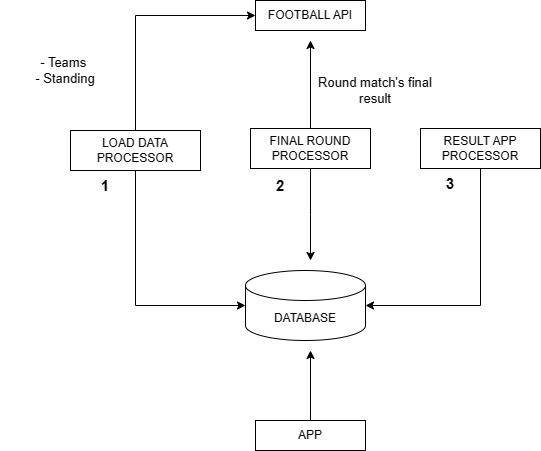

The diagram above was exported from draw.io. Its source (the exported page's mxGraphModel, read from the mxfile embedded in the PNG):
<mxGraphModel dx="872" dy="481" grid="1" gridSize="10" guides="1" tooltips="1" connect="1" arrows="1" fold="1" page="1" pageScale="1" pageWidth="827" pageHeight="1169" math="0" shadow="0">
  <root>
    <mxCell id="0" />
    <mxCell id="1" parent="0" />
    <mxCell id="2" style="edgeStyle=orthogonalEdgeStyle;rounded=0;orthogonalLoop=1;jettySize=auto;html=1;" edge="1" source="3" parent="1">
      <mxGeometry relative="1" as="geometry">
        <mxPoint x="430" y="400" as="targetPoint" />
      </mxGeometry>
    </mxCell>
    <mxCell id="3" value="APP" style="rounded=0;whiteSpace=wrap;html=1;labelBackgroundColor=#FFFFFF;labelBorderColor=none;" vertex="1" parent="1">
      <mxGeometry x="375" y="470" width="110" height="30" as="geometry" />
    </mxCell>
    <mxCell id="4" value="- Teams&amp;nbsp;&lt;br style=&quot;font-size: 13px;&quot;&gt;- Standing" style="text;html=1;strokeColor=none;fillColor=none;align=center;verticalAlign=middle;whiteSpace=wrap;rounded=0;fontSize=13;" vertex="1" parent="1">
      <mxGeometry x="120" y="100" width="130" height="40" as="geometry" />
    </mxCell>
    <mxCell id="5" style="edgeStyle=orthogonalEdgeStyle;rounded=0;orthogonalLoop=1;jettySize=auto;html=1;entryX=0;entryY=0.5;entryDx=0;entryDy=0;" edge="1" source="7" target="8" parent="1">
      <mxGeometry relative="1" as="geometry">
        <Array as="points">
          <mxPoint x="255" y="65" />
        </Array>
      </mxGeometry>
    </mxCell>
    <mxCell id="6" style="edgeStyle=orthogonalEdgeStyle;rounded=0;orthogonalLoop=1;jettySize=auto;html=1;" edge="1" source="7" target="9" parent="1">
      <mxGeometry relative="1" as="geometry">
        <Array as="points">
          <mxPoint x="255" y="355" />
        </Array>
      </mxGeometry>
    </mxCell>
    <mxCell id="7" value="LOAD DATA PROCESSOR" style="rounded=0;whiteSpace=wrap;html=1;" vertex="1" parent="1">
      <mxGeometry x="190" y="180" width="130" height="40" as="geometry" />
    </mxCell>
    <mxCell id="8" value="FOOTBALL API" style="rounded=0;whiteSpace=wrap;html=1;labelBackgroundColor=#FFFFFF;labelBorderColor=none;" vertex="1" parent="1">
      <mxGeometry x="375" y="50" width="110" height="30" as="geometry" />
    </mxCell>
    <mxCell id="9" value="DATABASE" style="shape=cylinder3;whiteSpace=wrap;html=1;boundedLbl=1;backgroundOutline=1;size=15;" vertex="1" parent="1">
      <mxGeometry x="365" y="320" width="120" height="70" as="geometry" />
    </mxCell>
    <mxCell id="10" style="edgeStyle=orthogonalEdgeStyle;rounded=0;orthogonalLoop=1;jettySize=auto;html=1;" edge="1" source="12" parent="1">
      <mxGeometry relative="1" as="geometry">
        <mxPoint x="430.0000000000002" y="310" as="targetPoint" />
      </mxGeometry>
    </mxCell>
    <mxCell id="11" style="edgeStyle=orthogonalEdgeStyle;rounded=0;orthogonalLoop=1;jettySize=auto;html=1;" edge="1" source="12" parent="1">
      <mxGeometry relative="1" as="geometry">
        <mxPoint x="430.0000000000002" y="90" as="targetPoint" />
      </mxGeometry>
    </mxCell>
    <mxCell id="12" value="FINAL ROUND PROCESSOR" style="rounded=0;whiteSpace=wrap;html=1;" vertex="1" parent="1">
      <mxGeometry x="370" y="178" width="120" height="40" as="geometry" />
    </mxCell>
    <mxCell id="13" value="RESULT APP PROCESSOR" style="rounded=0;whiteSpace=wrap;html=1;" vertex="1" parent="1">
      <mxGeometry x="540" y="178" width="120" height="40" as="geometry" />
    </mxCell>
    <mxCell id="14" style="edgeStyle=orthogonalEdgeStyle;rounded=0;orthogonalLoop=1;jettySize=auto;html=1;entryX=1;entryY=0.5;entryDx=0;entryDy=0;entryPerimeter=0;" edge="1" source="13" target="9" parent="1">
      <mxGeometry relative="1" as="geometry">
        <Array as="points">
          <mxPoint x="600" y="355" />
        </Array>
      </mxGeometry>
    </mxCell>
    <mxCell id="15" value="Round match's final result" style="text;html=1;strokeColor=none;fillColor=none;align=center;verticalAlign=middle;whiteSpace=wrap;rounded=0;fontSize=13;" vertex="1" parent="1">
      <mxGeometry x="430" y="120" width="130" height="40" as="geometry" />
    </mxCell>
    <mxCell id="16" value="1" style="text;html=1;strokeColor=none;fillColor=none;align=center;verticalAlign=middle;whiteSpace=wrap;rounded=0;fontStyle=1;fontSize=15;" vertex="1" parent="1">
      <mxGeometry x="195" y="220" width="60" height="30" as="geometry" />
    </mxCell>
    <mxCell id="17" value="2" style="text;html=1;strokeColor=none;fillColor=none;align=center;verticalAlign=middle;whiteSpace=wrap;rounded=0;fontStyle=1;fontSize=15;" vertex="1" parent="1">
      <mxGeometry x="370" y="220" width="60" height="30" as="geometry" />
    </mxCell>
    <mxCell id="18" value="3" style="text;html=1;strokeColor=none;fillColor=none;align=center;verticalAlign=middle;whiteSpace=wrap;rounded=0;fontStyle=1;fontSize=15;" vertex="1" parent="1">
      <mxGeometry x="540" y="218" width="60" height="30" as="geometry" />
    </mxCell>
  </root>
</mxGraphModel>